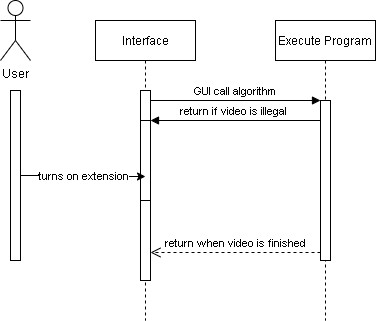

The diagram above was exported from draw.io. Its source (the exported page's mxGraphModel, read from the mxfile embedded in the PNG):
<mxGraphModel dx="870" dy="595" grid="1" gridSize="10" guides="1" tooltips="1" connect="1" arrows="1" fold="1" page="1" pageScale="1" pageWidth="850" pageHeight="1100" math="0" shadow="0">
  <root>
    <mxCell id="0" />
    <mxCell id="1" parent="0" />
    <mxCell id="3nuBFxr9cyL0pnOWT2aG-1" value="Interface" style="shape=umlLifeline;perimeter=lifelinePerimeter;container=1;collapsible=0;recursiveResize=0;rounded=0;shadow=0;strokeWidth=1;" parent="1" vertex="1">
      <mxGeometry x="120" y="80" width="100" height="300" as="geometry" />
    </mxCell>
    <mxCell id="3nuBFxr9cyL0pnOWT2aG-2" value="" style="points=[];perimeter=orthogonalPerimeter;rounded=0;shadow=0;strokeWidth=1;" parent="3nuBFxr9cyL0pnOWT2aG-1" vertex="1">
      <mxGeometry x="45" y="70" width="10" height="190" as="geometry" />
    </mxCell>
    <mxCell id="3nuBFxr9cyL0pnOWT2aG-4" value="" style="points=[];perimeter=orthogonalPerimeter;rounded=0;shadow=0;strokeWidth=1;" parent="3nuBFxr9cyL0pnOWT2aG-1" vertex="1">
      <mxGeometry x="45" y="100" width="10" height="80" as="geometry" />
    </mxCell>
    <mxCell id="3nuBFxr9cyL0pnOWT2aG-5" value="Execute Program" style="shape=umlLifeline;perimeter=lifelinePerimeter;container=1;collapsible=0;recursiveResize=0;rounded=0;shadow=0;strokeWidth=1;" parent="1" vertex="1">
      <mxGeometry x="300" y="80" width="100" height="300" as="geometry" />
    </mxCell>
    <mxCell id="3nuBFxr9cyL0pnOWT2aG-6" value="" style="points=[];perimeter=orthogonalPerimeter;rounded=0;shadow=0;strokeWidth=1;" parent="3nuBFxr9cyL0pnOWT2aG-5" vertex="1">
      <mxGeometry x="45" y="80" width="10" height="160" as="geometry" />
    </mxCell>
    <mxCell id="3nuBFxr9cyL0pnOWT2aG-7" value="return when video is finished" style="verticalAlign=bottom;endArrow=open;dashed=1;endSize=8;exitX=0;exitY=0.95;shadow=0;strokeWidth=1;" parent="1" source="3nuBFxr9cyL0pnOWT2aG-6" target="3nuBFxr9cyL0pnOWT2aG-2" edge="1">
      <mxGeometry relative="1" as="geometry">
        <mxPoint x="275" y="236" as="targetPoint" />
      </mxGeometry>
    </mxCell>
    <mxCell id="3nuBFxr9cyL0pnOWT2aG-8" value="GUI call algorithm" style="verticalAlign=bottom;endArrow=block;entryX=0;entryY=0;shadow=0;strokeWidth=1;" parent="1" source="3nuBFxr9cyL0pnOWT2aG-2" target="3nuBFxr9cyL0pnOWT2aG-6" edge="1">
      <mxGeometry relative="1" as="geometry">
        <mxPoint x="275" y="160" as="sourcePoint" />
      </mxGeometry>
    </mxCell>
    <mxCell id="3nuBFxr9cyL0pnOWT2aG-9" value="return if video is illegal " style="verticalAlign=bottom;endArrow=block;entryX=1;entryY=0;shadow=0;strokeWidth=1;" parent="1" source="3nuBFxr9cyL0pnOWT2aG-6" target="3nuBFxr9cyL0pnOWT2aG-4" edge="1">
      <mxGeometry relative="1" as="geometry">
        <mxPoint x="240" y="200" as="sourcePoint" />
      </mxGeometry>
    </mxCell>
    <mxCell id="AbtLMi_qnq8WjrIxTkC1-5" value="turns on extension" style="edgeStyle=orthogonalEdgeStyle;rounded=0;orthogonalLoop=1;jettySize=auto;html=1;" parent="1" source="AbtLMi_qnq8WjrIxTkC1-4" edge="1">
      <mxGeometry relative="1" as="geometry">
        <mxPoint x="170" y="236" as="targetPoint" />
      </mxGeometry>
    </mxCell>
    <mxCell id="AbtLMi_qnq8WjrIxTkC1-4" value="" style="points=[];perimeter=orthogonalPerimeter;rounded=0;shadow=0;strokeWidth=1;" parent="1" vertex="1">
      <mxGeometry x="35" y="150" width="10" height="170" as="geometry" />
    </mxCell>
    <mxCell id="AbtLMi_qnq8WjrIxTkC1-6" value="User" style="shape=umlActor;verticalLabelPosition=bottom;verticalAlign=top;html=1;outlineConnect=0;" parent="1" vertex="1">
      <mxGeometry x="25" y="60" width="30" height="60" as="geometry" />
    </mxCell>
  </root>
</mxGraphModel>